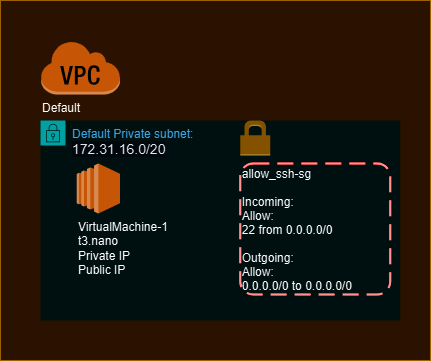

The diagram above was exported from draw.io. Its source (the exported page's mxGraphModel, read from the mxfile embedded in the PNG):
<mxGraphModel dx="1434" dy="738" grid="1" gridSize="10" guides="1" tooltips="1" connect="1" arrows="1" fold="1" page="1" pageScale="1" pageWidth="1169" pageHeight="827" math="0" shadow="0">
  <root>
    <mxCell id="0" />
    <mxCell id="1" parent="0" />
    <mxCell id="nB9d0wqcZvRnWRLaF0_K-48" value="" style="rounded=0;whiteSpace=wrap;html=1;labelBackgroundColor=#FFB570;fillColor=#ffe6cc;strokeColor=#d79b00;" parent="1" vertex="1">
      <mxGeometry width="430" height="360" as="geometry" />
    </mxCell>
    <mxCell id="nB9d0wqcZvRnWRLaF0_K-1" value="Default" style="outlineConnect=0;dashed=0;verticalLabelPosition=bottom;verticalAlign=top;align=left;html=1;shape=mxgraph.aws3.virtual_private_cloud;fillColor=#F58534;gradientColor=none;" parent="1" vertex="1">
      <mxGeometry x="40" y="40" width="79.5" height="54" as="geometry" />
    </mxCell>
    <mxCell id="nB9d0wqcZvRnWRLaF0_K-5" value="Default Private subnet:&lt;br&gt;&lt;span style=&quot;color: rgb(22, 25, 31); font-family: &amp;quot;Amazon Ember&amp;quot;, &amp;quot;Helvetica Neue&amp;quot;, Roboto, Arial, sans-serif; font-size: 14px; text-wrap-mode: nowrap; background-color: rgb(241, 250, 255);&quot;&gt;172.31.16.0/20&lt;/span&gt;" style="points=[[0,0],[0.25,0],[0.5,0],[0.75,0],[1,0],[1,0.25],[1,0.5],[1,0.75],[1,1],[0.75,1],[0.5,1],[0.25,1],[0,1],[0,0.75],[0,0.5],[0,0.25]];outlineConnect=0;gradientColor=none;html=1;whiteSpace=wrap;fontSize=12;fontStyle=0;container=1;pointerEvents=0;collapsible=0;recursiveResize=0;shape=mxgraph.aws4.group;grIcon=mxgraph.aws4.group_security_group;grStroke=0;strokeColor=#00A4A6;fillColor=#E6F6F7;verticalAlign=top;align=left;spacingLeft=30;fontColor=#147EBA;dashed=0;" parent="1" vertex="1">
      <mxGeometry x="40" y="120" width="359.75" height="200" as="geometry" />
    </mxCell>
    <mxCell id="nB9d0wqcZvRnWRLaF0_K-9" value="VirtualMachine-1&lt;br&gt;t3.nano&lt;br&gt;Private IP&lt;br&gt;&lt;div&gt;Public IP&lt;/div&gt;" style="outlineConnect=0;dashed=0;verticalLabelPosition=bottom;verticalAlign=top;align=left;html=1;shape=mxgraph.aws3.ec2;fillColor=#F58534;gradientColor=none;" parent="nB9d0wqcZvRnWRLaF0_K-5" vertex="1">
      <mxGeometry x="36.25" y="43" width="43.25" height="50" as="geometry" />
    </mxCell>
    <mxCell id="nB9d0wqcZvRnWRLaF0_K-8" value="allow_ssh-sg&#10;&#10;Incoming:&#10;Allow: &#10;22 from 0.0.0.0/0&#10;&#10;Outgoing:&#10;Allow:&#10;0.0.0.0/0 to 0.0.0.0/0" style="rounded=1;arcSize=10;dashed=1;strokeColor=#ff0000;fillColor=none;gradientColor=none;dashPattern=8 4;strokeWidth=2;align=left;" parent="nB9d0wqcZvRnWRLaF0_K-5" vertex="1">
      <mxGeometry x="199.75" y="43" width="150" height="131" as="geometry" />
    </mxCell>
    <mxCell id="nB9d0wqcZvRnWRLaF0_K-3" value="" style="dashed=0;html=1;shape=mxgraph.aws3.permissions;fillColor=#D9A741;gradientColor=none;dashed=0;align=left;" parent="nB9d0wqcZvRnWRLaF0_K-5" vertex="1">
      <mxGeometry x="199.75" width="30" height="35" as="geometry" />
    </mxCell>
  </root>
</mxGraphModel>